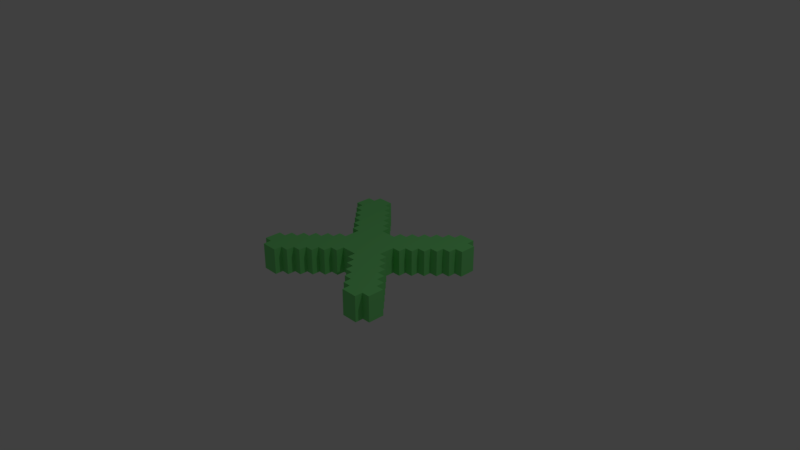 # Source: X_ns.blend  (saved by Blender 2.79.0; exported with 4.5.12 LTS)
import bpy
from mathutils import Matrix  # noqa: F401  (used for matrix-valued properties, if any)

bpy.ops.wm.read_factory_settings(use_empty=True)
scene = bpy.context.scene
scene.name = 'Scene'

# ---- collections
col_collection_1 = bpy.data.collections.new('Collection 1'); scene.collection.children.link(col_collection_1)

# ---- materials (node trees are filled in below, after node groups)
mat_base = bpy.data.materials.new('BASE')
mat_base.alpha_threshold = 0.0
mat_base.use_transparent_shadow = False
mat_base.roughness = 0.5
mat_color = bpy.data.materials.new('color')
mat_color.alpha_threshold = 0.0
mat_color.use_transparent_shadow = False
mat_color.diffuse_color = (0.2178, 0.8, 0.2354, 1.0)
mat_color.roughness = 0.5

# ---- material node trees

# ---- world
world_world = bpy.data.worlds.new('World'); scene.world = world_world
world_world.color = (0.05088, 0.05088, 0.05088)
world_world.use_sun_shadow = False
world_world.sun_shadow_jitter_overblur = 0.0
world_world.cycles.sampling_method = 'MANUAL'

# ---- cameras
cam_camera = bpy.data.cameras.new('Camera')
cam_camera.clip_end = 100.0
cam_camera.lens = 35.0
cam_camera.sensor_width = 32.0
cam_camera.sensor_height = 18.0
cam_camera.ortho_scale = 7.314
cam_camera.dof.focus_distance = 0.0
cam_camera.dof.aperture_fstop = 128.0

# ---- lights
light_lamp = bpy.data.lights.new('Lamp', 'POINT')
light_lamp.transmission_factor = 0.0
light_lamp.cutoff_distance = 30.0
light_lamp.energy = 100.0
light_lamp.shadow_buffer_clip_start = 1.001
light_lamp.shadow_soft_size = 0.1
light_lamp.shadow_maximum_resolution = 0.006
light_lamp.use_absolute_resolution = True

# ---- meshes
me_cube_001 = bpy.data.meshes.new('Cube.001')
me_cube_001.from_pydata([(-0.5556, 0.3333, -0.1844), (-0.5556, -0.3333, -0.1844), (-0.5556, 0.3333, 0.1699), (-0.5556, -0.3333, 0.1699), (0.1111, 0.3333, -0.1844), (-0.1111, 0.3333, -0.1844), (0.1111, -0.3333, -0.1844), (-0.1111, -0.3333, -0.1844), (-0.1111, 0.3333, 0.1699), (0.1111, 0.3333, 0.1699), (-0.1111, -0.3333, 0.1699), (0.1111, -0.3333, 0.1699), (0.5556, 0.3333, 0.1699), (0.5556, -0.3333, 0.1699), (0.5556, 0.3333, -0.1844), (0.5556, -0.3333, -0.1844), (0.3333, 0.5556, 0.1699), (-0.3333, 0.5556, 0.1699), (-0.3333, 0.5556, -0.1844), (0.3333, 0.5556, -0.1844), (-0.5556, 0.7778, 0.1699), (-0.7778, 0.5556, 0.1699), (-0.7778, 0.5556, -0.1844), (-0.5556, 0.7778, -0.1844), (0.5556, 0.7778, -0.1844), (0.7778, 0.5556, -0.1844), (0.7778, 0.5556, 0.1699), (0.5556, 0.7778, 0.1699), (0.3333, 0.1111, 0.1699), (0.3333, -0.1111, 0.1699), (-0.3333, 0.1111, 0.1699), (-0.3333, -0.1111, 0.1699), (-0.3333, 0.1111, -0.1844), (-0.3333, -0.1111, -0.1844), (0.3333, 0.1111, -0.1844), (0.3333, -0.1111, -0.1844), (0.3333, -0.5556, 0.1699), (-0.3333, -0.5556, 0.1699), (-0.3333, -0.5556, -0.1844), (0.3333, -0.5556, -0.1844), (-0.7778, -0.5556, -0.1844), (-0.5556, -0.7778, -0.1844), (-0.5556, -0.7778, 0.1699), (-0.7778, -0.5556, 0.1699), (0.7778, -0.5556, 0.1699), (0.5556, -0.7778, 0.1699), (0.5556, -0.7778, -0.1844), (0.7778, -0.5556, -0.1844), (-0.8889, 1.0, -0.1844), (-0.8889, -1.0, 0.1699), (-0.8889, 1.0, 0.1699), (-0.8889, -1.0, -0.1844), (-0.8889, 0.5556, -0.1844), (-0.8889, 0.5556, 0.1699), (-0.8889, -0.5556, -0.1844), (-0.8889, -0.5556, 0.1699), (-0.6667, 1.0, -0.1844), (-0.6667, -1.0, 0.1699), (-0.6667, 1.0, 0.1699), (-0.6667, -1.0, -0.1844), (-0.6667, 0.3333, -0.1844), (-0.6667, -0.3333, -0.1844), (-0.6667, 0.3333, 0.1699), (-0.6667, -0.3333, 0.1699), (-0.4444, 0.7778, 0.1699), (-0.4444, 0.7778, -0.1844), (-0.4444, 0.1111, 0.1699), (-0.4444, -0.1111, 0.1699), (-0.4444, 0.1111, -0.1844), (-0.4444, -0.1111, -0.1844), (-0.4444, -0.7778, 0.1699), (-0.4444, -0.7778, -0.1844), (-0.2222, 0.5556, -0.1844), (-0.2222, 0.5556, 0.1699), (-0.2222, -0.5556, -0.1844), (-0.2222, -0.5556, 0.1699), (0.2222, 0.5556, 0.1699), (0.2222, 0.5556, -0.1844), (0.2222, -0.5556, 0.1699), (0.2222, -0.5556, -0.1844), (0.4444, 0.7778, -0.1844), (0.4444, 0.7778, 0.1699), (0.4444, 0.1111, -0.1844), (0.4444, -0.1111, -0.1844), (0.4444, 0.1111, 0.1699), (0.4444, -0.1111, 0.1699), (0.4444, -0.7778, -0.1844), (0.4444, -0.7778, 0.1699), (0.6667, 1.0, 0.1699), (0.6667, -1.0, -0.1844), (0.6667, 1.0, -0.1844), (0.6667, -1.0, 0.1699), (0.6667, 0.3333, 0.1699), (0.6667, -0.3333, 0.1699), (0.6667, 0.3333, -0.1844), (0.6667, -0.3333, -0.1844), (0.8889, 1.0, 0.1699), (0.8889, -1.0, -0.1844), (0.8889, 1.0, -0.1844), (0.8889, -1.0, 0.1699), (0.8889, 0.5556, 0.1699), (0.8889, 0.5556, -0.1844), (0.8889, -0.5556, 0.1699), (0.8889, -0.5556, -0.1844), (-1.0, 0.8889, 0.1699), (1.0, 0.8889, -0.1844), (-1.0, 0.8889, -0.1844), (1.0, 0.8889, 0.1699), (-0.5556, 0.8889, 0.1699), (-0.5556, 0.8889, -0.1844), (0.5556, 0.8889, -0.1844), (0.5556, 0.8889, 0.1699), (-0.8889, 0.8889, 0.1699), (-0.8889, 0.8889, -0.1844), (-0.6667, 0.8889, 0.1699), (-0.6667, 0.8889, -0.1844), (0.6667, 0.8889, -0.1844), (0.6667, 0.8889, 0.1699), (0.8889, 0.8889, -0.1844), (0.8889, 0.8889, 0.1699), (-1.0, 0.6667, 0.1699), (1.0, 0.6667, -0.1844), (-1.0, 0.6667, -0.1844), (1.0, 0.6667, 0.1699), (0.3333, 0.6667, 0.1699), (-0.3333, 0.6667, 0.1699), (-0.3333, 0.6667, -0.1844), (0.3333, 0.6667, -0.1844), (-0.8889, 0.6667, 0.1699), (-0.8889, 0.6667, -0.1844), (-0.4444, 0.6667, -0.1844), (-0.4444, 0.6667, 0.1699), (0.4444, 0.6667, 0.1699), (0.4444, 0.6667, -0.1844), (0.8889, 0.6667, -0.1844), (0.8889, 0.6667, 0.1699), (-0.7778, 0.4444, 0.1699), (-0.7778, 0.4444, -0.1844), (0.1111, 0.4444, 0.1699), (-0.1111, 0.4444, 0.1699), (-0.1111, 0.4444, -0.1844), (0.1111, 0.4444, -0.1844), (0.7778, 0.4444, -0.1844), (0.7778, 0.4444, 0.1699), (-0.6667, 0.4444, -0.1844), (-0.6667, 0.4444, 0.1699), (-0.2222, 0.4444, -0.1844), (-0.2222, 0.4444, 0.1699), (0.2222, 0.4444, 0.1699), (0.2222, 0.4444, -0.1844), (0.6667, 0.4444, 0.1699), (0.6667, 0.4444, -0.1844), (-0.5556, 0.2222, 0.1699), (-0.5556, 0.2222, -0.1844), (0.5556, 0.2222, -0.1844), (0.5556, 0.2222, 0.1699), (-0.4444, 0.2222, -0.1844), (-0.4444, 0.2222, 0.1699), (0.4444, 0.2222, 0.1699), (0.4444, 0.2222, -0.1844), (-0.5556, -0.2222, 0.1699), (-0.5556, -0.2222, -0.1844), (0.5556, -0.2222, -0.1844), (0.5556, -0.2222, 0.1699), (-0.4444, -0.2222, 0.1699), (-0.4444, -0.2222, -0.1844), (0.4444, -0.2222, -0.1844), (0.4444, -0.2222, 0.1699), (-0.7778, -0.4444, -0.1844), (-0.7778, -0.4444, 0.1699), (-0.1111, -0.4444, -0.1844), (0.1111, -0.4444, -0.1844), (0.1111, -0.4444, 0.1699), (-0.1111, -0.4444, 0.1699), (0.7778, -0.4444, 0.1699), (0.7778, -0.4444, -0.1844), (0.4444, -0.6667, -0.1844), (-0.6667, -0.4444, -0.1844), (-0.6667, -0.4444, 0.1699), (-0.2222, -0.4444, 0.1699), (-0.2222, -0.4444, -0.1844), (0.2222, -0.4444, -0.1844), (0.2222, -0.4444, 0.1699), (0.6667, -0.4444, 0.1699), (0.6667, -0.4444, -0.1844), (-1.0, -0.6667, -0.1844), (1.0, -0.6667, 0.1699), (0.3333, -0.6667, 0.1699), (-0.3333, -0.6667, 0.1699), (-0.3333, -0.6667, -0.1844), (0.3333, -0.6667, -0.1844), (-1.0, -0.6667, 0.1699), (1.0, -0.6667, -0.1844), (-0.8889, -0.6667, 0.1699), (-0.8889, -0.6667, -0.1844), (-0.4444, -0.6667, -0.1844), (-0.4444, -0.6667, 0.1699), (0.4444, -0.6667, 0.1699), (0.8889, -0.6667, -0.1844), (0.8889, -0.6667, 0.1699), (-1.0, -0.8889, -0.1844), (1.0, -0.8889, 0.1699), (-0.5556, -0.8889, -0.1844), (-0.5556, -0.8889, 0.1699), (0.5556, -0.8889, 0.1699), (0.5556, -0.8889, -0.1844), (-1.0, -0.8889, 0.1699), (1.0, -0.8889, -0.1844), (-0.8889, -0.8889, -0.1844), (-0.8889, -0.8889, 0.1699), (-0.6667, -0.8889, 0.1699), (-0.6667, -0.8889, -0.1844), (0.6667, -0.8889, -0.1844), (0.6667, -0.8889, 0.1699), (0.8889, -0.8889, 0.1699), (0.8889, -0.8889, -0.1844), (-0.4444, 0.2567, 0.0518), (-0.4444, 0.2222, -0.007454)], [], [(101, 134, 135, 100), (133, 132, 81, 80), (174, 44, 47, 175), (79, 78, 182, 181), (206, 191, 185, 200), (95, 15, 13, 93), (88, 96, 98, 90), (23, 20, 64, 65), (56, 48, 50, 58), (57, 49, 51, 59), (22, 52, 129, 122, 106, 113, 48, 56, 115, 109, 23, 65, 130, 126, 18, 72, 146, 140, 5, 4, 141, 149, 77, 19, 127, 133, 80, 24, 110, 116, 90, 98, 118, 105, 121, 134, 101, 25, 142, 151, 94, 14, 154, 159, 82, 34, 35, 83, 166, 162, 15, 95, 184, 175, 47, 103, 198, 192, 207, 215, 97, 89, 212, 205, 46, 86, 176, 190, 39, 79, 181, 171, 6, 7, 170, 180, 74, 38, 189, 195, 71, 41, 202, 211, 59, 51, 208, 200, 185, 194, 54, 40, 168, 177, 61, 1, 161, 165, 69, 33, 32, 68, 156, 153, 0, 60, 144, 137), (44, 102, 103, 47), (176, 197, 187, 190), (19, 16, 124, 127), (91, 89, 97, 99), (210, 211, 202, 203), (107, 123, 121, 105), (120, 104, 106, 122), (99, 97, 215, 214), (118, 98, 96, 119), (171, 172, 11, 6), (4, 9, 138, 141), (189, 188, 196, 195), (123, 135, 134, 121), (0, 2, 62, 60), (143, 150, 151, 142), (25, 26, 143, 142), (25, 101, 100, 26), (211, 210, 57, 59), (203, 202, 41, 42), (18, 17, 73, 72), (215, 207, 201, 214), (74, 75, 37, 38), (208, 209, 206, 200), (158, 155, 12, 92, 150, 143, 26, 100, 135, 123, 107, 119, 96, 88, 117, 111, 27, 81, 132, 124, 16, 76, 148, 138, 9, 8, 139, 147, 73, 17, 125, 131, 64, 20, 108, 114, 58, 50, 112, 104, 120, 128, 53, 21, 136, 145, 62, 2, 152, 157, 66, 30, 31, 67, 164, 160, 3, 63, 178, 169, 43, 55, 193, 191, 206, 209, 49, 57, 210, 203, 42, 70, 196, 188, 37, 75, 179, 173, 10, 11, 172, 182, 78, 36, 187, 197, 87, 45, 204, 213, 91, 99, 214, 201, 186, 199, 102, 44, 174, 183, 93, 13, 163, 167, 85, 29, 28, 84), (205, 204, 45, 46), (86, 87, 197, 176), (82, 159, 158, 84), (190, 187, 36, 39), (212, 213, 204, 205), (75, 74, 180, 179), (61, 63, 3, 1), (207, 192, 186, 201), (149, 148, 76, 77), (6, 11, 10, 7), (7, 10, 173, 170), (39, 36, 78, 79), (77, 76, 16, 19), (93, 183, 184, 95), (181, 182, 172, 171), (213, 212, 89, 91), (15, 162, 163, 13), (113, 106, 104, 112), (155, 158, 159, 154), (130, 131, 125, 126), (70, 71, 195, 196), (38, 37, 188, 189), (92, 12, 14, 94), (55, 43, 40, 54), (167, 163, 162, 166), (102, 199, 198, 103), (183, 174, 175, 184), (114, 115, 56, 58), (65, 64, 131, 130), (154, 14, 12, 155), (80, 81, 27, 24), (115, 114, 108, 109), (109, 108, 20, 23), (118, 119, 107, 105), (67, 31, 33, 69), (126, 125, 17, 18), (129, 128, 120, 122), (146, 147, 139, 140), (72, 73, 147, 146), (5, 8, 9, 4), (198, 199, 186, 192), (141, 138, 148, 149), (140, 139, 8, 5), (179, 180, 170, 173), (127, 124, 132, 133), (68, 66, 157, 156), (24, 27, 111, 110), (110, 111, 117, 116), (88, 90, 116, 117), (35, 34, 28, 29), (43, 169, 168, 40), (169, 178, 177, 168), (178, 63, 61, 177), (3, 160, 161, 1), (153, 152, 2, 0), (164, 67, 69, 165), (62, 145, 144, 60), (145, 136, 137, 144), (136, 21, 22, 137), (53, 128, 129, 52), (84, 28, 34, 82), (194, 193, 55, 54), (31, 30, 32, 33), (156, 157, 152, 153), (22, 21, 53, 52), (51, 49, 209, 208), (42, 41, 71, 70), (46, 45, 87, 86), (166, 83, 85, 167), (161, 160, 164, 165), (29, 85, 83, 35), (94, 151, 150, 92), (185, 191, 193, 194), (113, 112, 50, 48), (30, 66, 68, 32)])
me_cube_001.polygons.foreach_set('material_index', [1, 1, 1, 1, 1, 1, 1, 1, 1, 1, 1, 1, 1, 1, 1, 1, 1, 1, 1, 1, 1, 1, 1, 1, 1, 1, 1, 1, 1, 1, 1, 1, 1, 1, 1, 1, 1, 1, 1, 1, 1, 1, 1, 1, 1, 1, 1, 1, 1, 1, 1, 1, 1, 1, 1, 1, 1, 1, 1, 1, 1, 1, 1, 1, 1, 1, 1, 1, 1, 1, 1, 1, 1, 1, 1, 1, 1, 1, 1, 1, 1, 1, 1, 1, 1, 1, 1, 1, 1, 1, 1, 1, 1, 1, 1, 1, 1, 1, 1, 1, 1, 1, 1, 1, 1, 1, 1, 1, 1, 1])
me_cube_001.materials.append(mat_base)
me_cube_001.materials.append(mat_color)
me_cube_001.use_remesh_preserve_volume = False
me_cube_001.use_remesh_preserve_attributes = False
me_cube_001.use_mirror_vertex_groups = False
me_cube_001.update()

# ---- objects
ob_cube = bpy.data.objects.new('Cube', me_cube_001)
ob_lamp = bpy.data.objects.new('Lamp', light_lamp)
ob_camera = bpy.data.objects.new('Camera', cam_camera)

# ---- transforms, parenting, visibility, modifiers, constraints
ob_cube.location = (0.0, 0.0, 0.0)
ob_cube.lineart.crease_threshold = 0.0
ob_lamp.location = (4.076, 1.005, 5.904)
ob_lamp.rotation_euler = (0.6503, 0.05522, 1.866)
ob_lamp.lock_rotations_4d = False
ob_lamp.empty_display_type = 'ARROWS'
ob_lamp.color = (0.0, 0.0, 0.0, 0.0)
ob_lamp.lineart.crease_threshold = 0.0
ob_camera.location = (7.481, -6.508, 5.344)
ob_camera.rotation_euler = (1.109, 0.0, 0.8149)
ob_camera.lock_rotations_4d = False
ob_camera.empty_display_type = 'ARROWS'
ob_camera.color = (0.0, 0.0, 0.0, 0.0)
ob_camera.display_type = 'WIRE'
ob_camera.lineart.crease_threshold = 0.0

# ---- collection membership
col_collection_1.objects.link(ob_cube)
col_collection_1.objects.link(ob_lamp)
col_collection_1.objects.link(ob_camera)

# ---- scene / render settings (as saved in the file)
scene.camera = ob_camera
scene.frame_start = 1; scene.frame_end = 250; scene.frame_set(1)
scene.render.engine = 'BLENDER_EEVEE_NEXT'
scene.render.resolution_percentage = 50
scene.render.dither_intensity = 0.0
scene.cycles.use_denoising = False
scene.cycles.samples = 128
scene.cycles.sampling_pattern = 'TABULATED_SOBOL'
scene.cycles.use_adaptive_sampling = False
scene.cycles.use_light_tree = False
scene.cycles.blur_glossy = 0.0
scene.cycles.sample_clamp_indirect = 0.0
scene.view_settings.view_transform = 'Standard'
bpy.context.view_layer.update()
